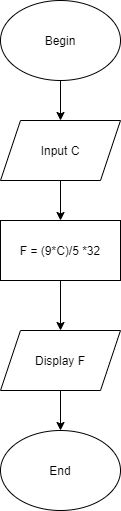

The diagram above was exported from draw.io. Its source (the exported page's mxGraphModel, read from the mxfile embedded in the PNG):
<mxGraphModel dx="940" dy="466" grid="1" gridSize="10" guides="1" tooltips="1" connect="1" arrows="0" fold="1" page="1" pageScale="1" pageWidth="850" pageHeight="1100" math="0" shadow="0">
  <root>
    <mxCell id="0" />
    <mxCell id="1" parent="0" />
    <mxCell id="nZPlUqXASuomJkRk-3iE-1" value="Begin" style="ellipse;whiteSpace=wrap;html=1;" vertex="1" parent="1">
      <mxGeometry x="250" y="50" width="120" height="80" as="geometry" />
    </mxCell>
    <mxCell id="nZPlUqXASuomJkRk-3iE-2" value="Input C" style="shape=parallelogram;perimeter=parallelogramPerimeter;whiteSpace=wrap;html=1;fixedSize=1;" vertex="1" parent="1">
      <mxGeometry x="250" y="170" width="120" height="60" as="geometry" />
    </mxCell>
    <mxCell id="nZPlUqXASuomJkRk-3iE-3" value="" style="endArrow=classic;html=1;" edge="1" parent="1" source="nZPlUqXASuomJkRk-3iE-1">
      <mxGeometry width="50" height="50" relative="1" as="geometry">
        <mxPoint x="310" y="180" as="sourcePoint" />
        <mxPoint x="310" y="170" as="targetPoint" />
      </mxGeometry>
    </mxCell>
    <mxCell id="nZPlUqXASuomJkRk-3iE-7" value="" style="edgeStyle=orthogonalEdgeStyle;rounded=0;orthogonalLoop=1;jettySize=auto;html=1;entryX=0.5;entryY=0;entryDx=0;entryDy=0;" edge="1" parent="1" target="nZPlUqXASuomJkRk-3iE-4">
      <mxGeometry relative="1" as="geometry">
        <mxPoint x="310" y="230" as="sourcePoint" />
        <Array as="points">
          <mxPoint x="310" y="230" />
        </Array>
      </mxGeometry>
    </mxCell>
    <mxCell id="nZPlUqXASuomJkRk-3iE-4" value="F = (9*C)/5 *32" style="rounded=0;whiteSpace=wrap;html=1;" vertex="1" parent="1">
      <mxGeometry x="250" y="270" width="120" height="60" as="geometry" />
    </mxCell>
    <mxCell id="nZPlUqXASuomJkRk-3iE-8" value="Display F" style="shape=parallelogram;perimeter=parallelogramPerimeter;whiteSpace=wrap;html=1;fixedSize=1;" vertex="1" parent="1">
      <mxGeometry x="250" y="380" width="120" height="60" as="geometry" />
    </mxCell>
    <mxCell id="nZPlUqXASuomJkRk-3iE-9" value="" style="endArrow=classic;html=1;entryX=0.5;entryY=0;entryDx=0;entryDy=0;exitX=0.5;exitY=1;exitDx=0;exitDy=0;" edge="1" parent="1" source="nZPlUqXASuomJkRk-3iE-4" target="nZPlUqXASuomJkRk-3iE-8">
      <mxGeometry width="50" height="50" relative="1" as="geometry">
        <mxPoint x="300" y="380" as="sourcePoint" />
        <mxPoint x="350" y="330" as="targetPoint" />
      </mxGeometry>
    </mxCell>
    <mxCell id="nZPlUqXASuomJkRk-3iE-10" value="End" style="ellipse;whiteSpace=wrap;html=1;" vertex="1" parent="1">
      <mxGeometry x="250" y="480" width="120" height="80" as="geometry" />
    </mxCell>
    <mxCell id="nZPlUqXASuomJkRk-3iE-11" value="" style="endArrow=classic;html=1;entryX=0.5;entryY=0;entryDx=0;entryDy=0;exitX=0.5;exitY=1;exitDx=0;exitDy=0;" edge="1" parent="1" source="nZPlUqXASuomJkRk-3iE-8" target="nZPlUqXASuomJkRk-3iE-10">
      <mxGeometry width="50" height="50" relative="1" as="geometry">
        <mxPoint x="310" y="490" as="sourcePoint" />
        <mxPoint x="360" y="440" as="targetPoint" />
      </mxGeometry>
    </mxCell>
  </root>
</mxGraphModel>